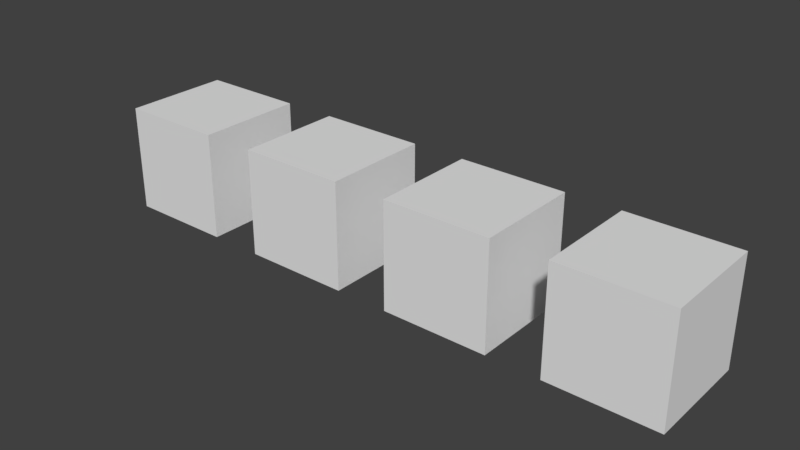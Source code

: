 # Source: blend_mode_blend_glass_update.blend  (saved by Blender 2.78.0; exported with 4.5.12 LTS)
import bpy
from mathutils import Matrix  # noqa: F401  (used for matrix-valued properties, if any)

bpy.ops.wm.read_factory_settings(use_empty=True)
scene = bpy.context.scene
scene.name = 'Scene'

# ---- collections
col_collection_1 = bpy.data.collections.new('Collection 1'); scene.collection.children.link(col_collection_1)

# ---- materials (node trees are filled in below, after node groups)
mat_material_default_on = bpy.data.materials.new('Material_DEFAULT_ON')
mat_material_default_on.alpha_threshold = 0.0
mat_material_default_on.use_transparent_shadow = False
mat_material_default_on.roughness = 0.5
mat_material_off_shadow = bpy.data.materials.new('Material_OFF_SHADOW')
mat_material_off_shadow.alpha_threshold = 0.0
mat_material_off_shadow.use_transparent_shadow = False
mat_material_off_shadow.roughness = 0.5
mat_material_on_default = bpy.data.materials.new('Material_ON_DEFAULT')
mat_material_on_default.alpha_threshold = 0.0
mat_material_on_default.use_transparent_shadow = False
mat_material_on_default.roughness = 0.5
mat_material_shadow_blend_glass = bpy.data.materials.new('Material_SHADOW_BLEND_GLASS')
mat_material_shadow_blend_glass.alpha_threshold = 0.0
mat_material_shadow_blend_glass.use_transparent_shadow = False
mat_material_shadow_blend_glass.roughness = 0.5
mat_material_shadow_blend_glass.line_color = (0.0, 0.0, 0.0, 1.0)

# ---- material node trees

# ---- world
world_world = bpy.data.worlds.new('World'); scene.world = world_world
world_world.color = (0.05088, 0.05088, 0.05088)
world_world.use_sun_shadow = False
world_world.sun_shadow_jitter_overblur = 0.0
world_world.cycles.sampling_method = 'MANUAL'

# ---- meshes
me_cube_004 = bpy.data.meshes.new('Cube.004')
me_cube_004.from_pydata([(-1.0, -1.0, -1.0), (-1.0, -1.0, 1.0), (-1.0, 1.0, -1.0), (-1.0, 1.0, 1.0), (1.0, -1.0, -1.0), (1.0, -1.0, 1.0), (1.0, 1.0, -1.0), (1.0, 1.0, 1.0)], [], [(0, 1, 3, 2), (2, 3, 7, 6), (6, 7, 5, 4), (4, 5, 1, 0), (2, 6, 4, 0), (7, 3, 1, 5)])
me_cube_004.materials.append(mat_material_default_on)
me_cube_004.use_remesh_preserve_volume = False
me_cube_004.use_remesh_preserve_attributes = False
me_cube_004.use_mirror_vertex_groups = False
me_cube_004.update()
me_cube_003 = bpy.data.meshes.new('Cube.003')
me_cube_003.from_pydata([(-1.0, -1.0, -1.0), (-1.0, -1.0, 1.0), (-1.0, 1.0, -1.0), (-1.0, 1.0, 1.0), (1.0, -1.0, -1.0), (1.0, -1.0, 1.0), (1.0, 1.0, -1.0), (1.0, 1.0, 1.0)], [], [(0, 1, 3, 2), (2, 3, 7, 6), (6, 7, 5, 4), (4, 5, 1, 0), (2, 6, 4, 0), (7, 3, 1, 5)])
me_cube_003.materials.append(mat_material_off_shadow)
me_cube_003.use_remesh_preserve_volume = False
me_cube_003.use_remesh_preserve_attributes = False
me_cube_003.use_mirror_vertex_groups = False
me_cube_003.update()
me_cube_002 = bpy.data.meshes.new('Cube.002')
me_cube_002.from_pydata([(-1.0, -1.0, -1.0), (-1.0, -1.0, 1.0), (-1.0, 1.0, -1.0), (-1.0, 1.0, 1.0), (1.0, -1.0, -1.0), (1.0, -1.0, 1.0), (1.0, 1.0, -1.0), (1.0, 1.0, 1.0)], [], [(0, 1, 3, 2), (2, 3, 7, 6), (6, 7, 5, 4), (4, 5, 1, 0), (2, 6, 4, 0), (7, 3, 1, 5)])
me_cube_002.materials.append(mat_material_on_default)
me_cube_002.use_remesh_preserve_volume = False
me_cube_002.use_remesh_preserve_attributes = False
me_cube_002.use_mirror_vertex_groups = False
me_cube_002.update()
me_cube_001 = bpy.data.meshes.new('Cube.001')
me_cube_001.from_pydata([(-1.0, -1.0, -1.0), (-1.0, -1.0, 1.0), (-1.0, 1.0, -1.0), (-1.0, 1.0, 1.0), (1.0, -1.0, -1.0), (1.0, -1.0, 1.0), (1.0, 1.0, -1.0), (1.0, 1.0, 1.0)], [], [(0, 1, 3, 2), (2, 3, 7, 6), (6, 7, 5, 4), (4, 5, 1, 0), (2, 6, 4, 0), (7, 3, 1, 5)])
me_cube_001.materials.append(mat_material_shadow_blend_glass)
me_cube_001.use_remesh_preserve_volume = False
me_cube_001.use_remesh_preserve_attributes = False
me_cube_001.use_mirror_vertex_groups = False
me_cube_001.update()

# ---- objects
ob_01_v10_default_v11_any_not_default = bpy.data.objects.new('01_v10_DEFAULT_v11_ANY_NOT_DEFAULT', me_cube_004)
ob_03_v10_not_eff_on_v11_any = bpy.data.objects.new('03_v10_NOT_EFF_ON_v11_ANY', me_cube_003)
ob_02_v10_on_v11_default = bpy.data.objects.new('02_v10_ON_v11_DEFAULT', me_cube_002)
ob_04_v10_shadow_blend_glass = bpy.data.objects.new('04_v10_SHADOW_BLEND_GLASS', me_cube_001)

# ---- transforms, parenting, visibility, modifiers, constraints
ob_01_v10_default_v11_any_not_default.location = (0.0, 0.0, 0.0)
ob_01_v10_default_v11_any_not_default.lineart.crease_threshold = 0.0
ob_03_v10_not_eff_on_v11_any.location = (6.0, 0.0, 0.0)
ob_03_v10_not_eff_on_v11_any.lineart.crease_threshold = 0.0
ob_02_v10_on_v11_default.location = (3.0, 0.0, 0.0)
ob_02_v10_on_v11_default.lineart.crease_threshold = 0.0
ob_04_v10_shadow_blend_glass.location = (9.0, 0.0, 0.0)
ob_04_v10_shadow_blend_glass.lineart.crease_threshold = 0.0

# ---- collection membership
col_collection_1.objects.link(ob_01_v10_default_v11_any_not_default)
col_collection_1.objects.link(ob_03_v10_not_eff_on_v11_any)
col_collection_1.objects.link(ob_02_v10_on_v11_default)
col_collection_1.objects.link(ob_04_v10_shadow_blend_glass)

# ---- scene / render settings (as saved in the file)
scene.frame_start = 1; scene.frame_end = 250; scene.frame_set(0)
scene.render.engine = 'BLENDER_EEVEE_NEXT'
scene.render.resolution_percentage = 50
scene.render.dither_intensity = 0.0
scene.cycles.use_denoising = False
scene.cycles.samples = 128
scene.cycles.sampling_pattern = 'TABULATED_SOBOL'
scene.cycles.light_sampling_threshold = 0.0
scene.cycles.use_adaptive_sampling = False
scene.cycles.use_light_tree = False
scene.cycles.blur_glossy = 0.0
scene.cycles.sample_clamp_indirect = 0.0
scene.view_settings.view_transform = 'Standard'
bpy.context.view_layer.update()

# ---- added for rendering (the .blend has no active camera and no usable light): camera, sun
cam_auto = bpy.data.cameras.new('AutoCamera')
cam_auto.lens = 50.0
cam_auto.sensor_width = 36.0
cam_auto.clip_end = 1000.0
ob_auto_camera = bpy.data.objects.new('AutoCamera', cam_auto)
scene.collection.objects.link(ob_auto_camera)
ob_auto_camera.location = (15.0085, -12.6102, 8.40683)
ob_auto_camera.rotation_euler = (1.09748, -7.21219e-08, 0.694738)
scene.camera = ob_auto_camera
light_auto_sun = bpy.data.lights.new('AutoSun', 'SUN')
light_auto_sun.energy = 3.0
light_auto_sun.angle = 0.0523599
ob_auto_sun = bpy.data.objects.new('AutoSun', light_auto_sun)
scene.collection.objects.link(ob_auto_sun)
ob_auto_sun.rotation_euler = (0.872665, 0.174533, 0.523599)
bpy.context.view_layer.update()
